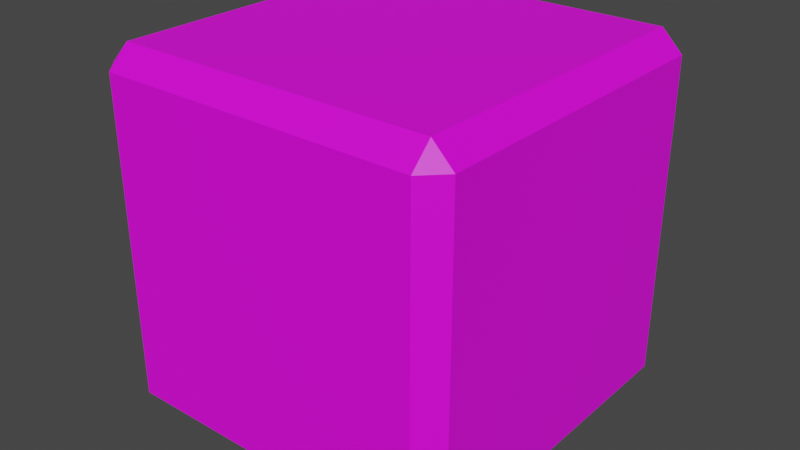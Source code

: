 # Source: debuff_trinket.blend  (saved by Blender 4.0.36; exported with 4.5.12 LTS)
import bpy
from mathutils import Matrix  # noqa: F401  (used for matrix-valued properties, if any)

bpy.ops.wm.read_factory_settings(use_empty=True)
scene = bpy.context.scene
scene.name = 'Scene'

# ---- collections
col_collection = bpy.data.collections.new('Collection'); scene.collection.children.link(col_collection)

# ---- images (referenced by path relative to the original .blend; pixels are not part of the script)
import os
ASSET_DIR = os.environ.get("B2B_ASSET_DIR", "")  # directory of the original .blend (textures are referenced by path, not embedded)
HERE = os.path.dirname(os.path.abspath(__file__))  # packed textures are extracted next to this script under _unpacked/

def load_image(name, relpath, width, height, colorspace="sRGB"):
    """Load a texture the original file referenced (path relative to the .blend, or extracted next to this script)."""
    p = next((c for c in (os.path.join(HERE, relpath), os.path.join(ASSET_DIR, relpath)) if relpath and os.path.exists(c)), "")
    if p:
        img = bpy.data.images.load(p, check_existing=True)
        img.name = name
    else:  # same state as the original file: an image datablock whose file is absent (Cycles renders it pink)
        img = bpy.data.images.new(name, width, height)
        img.source = "FILE"
        img.filepath = "//" + (relpath or name)
    img.colorspace_settings.name = colorspace
    return img
img_base_palette_png = load_image('base_palette.png', 'base_palette.png', 1024, 1024, 'sRGB')

# ---- materials (node trees are filled in below, after node groups)
mat_basepalette = bpy.data.materials.new('BasePalette')
mat_basepalette.alpha_threshold = 0.0
mat_basepalette.use_transparent_shadow = False
mat_basepalette.roughness = 0.5
mat_basepalette.line_color = (0.0, 0.0, 0.0, 1.0)

# ---- material node trees
mat_basepalette.use_nodes = True; mat_basepalette.node_tree.nodes.clear()
_N = mat_basepalette.node_tree.nodes; _L = mat_basepalette.node_tree.links
n0 = _N.new('ShaderNodeOutputMaterial'); n0.name = 'Material Output'; n0.location = (300, 300)
n1 = _N.new('ShaderNodeBsdfPrincipled'); n1.name = 'Principled BSDF'; n1.location = (10, 300)
n1.distribution = 'GGX'
n1.subsurface_method = 'RANDOM_WALK_SKIN'
n1.inputs[3].default_value = 1.45
n1.inputs[27].default_value = (0.0, 0.0, 0.0, 1.0)
n1.inputs[28].default_value = 1.0
n2 = _N.new('ShaderNodeTexImage'); n2.name = 'Image Texture'; n2.location = (-464, 137)
n2.image = img_base_palette_png
_L.new(n1.outputs[0], n0.inputs[0])
_L.new(n2.outputs[0], n1.inputs[0])
n0.is_active_output = True

# ---- world
world_world = bpy.data.worlds.new('World'); scene.world = world_world
world_world.use_nodes = True; world_world.node_tree.nodes.clear()
_N = world_world.node_tree.nodes; _L = world_world.node_tree.links
n0 = _N.new('ShaderNodeOutputWorld'); n0.name = 'World Output'; n0.location = (300, 300)
n1 = _N.new('ShaderNodeBackground'); n1.name = 'Background'; n1.location = (10, 300)
n1.inputs[0].default_value = (0.05088, 0.05088, 0.05088, 1.0)
_L.new(n1.outputs[0], n0.inputs[0])
n0.is_active_output = True
world_world.color = (0.05088, 0.05088, 0.05088)
world_world.use_sun_shadow = False
world_world.sun_shadow_jitter_overblur = 0.0

# ---- meshes
me_plane = bpy.data.meshes.new('Plane')
me_plane.from_pydata([(-0.4422, -0.4422, 0.5), (-0.4422, -0.5, 0.5578), (-0.5, -0.4422, 0.5578), (-0.4422, -0.5, 1.442), (-0.4422, -0.4422, 1.5), (-0.5, -0.4422, 1.442), (-0.4422, 0.4422, 0.5), (0.02501, 0.5, 0.7436), (-0.2232, 0.5, 1.216), (-0.5, 0.4422, 1.442), (0.4422, -0.4422, 0.5), (0.5, -0.4422, 0.5578), (0.4422, -0.5, 1.442), (0.5, -0.4422, 1.442), (0.4422, 0.4422, 0.5), (0.1179, 0.5, 0.8091), (0.5, 0.4422, 1.442), (0.1191, 0.5, 1.169), (-0.4422, 0.5, 1.442), (-0.4422, 0.5, 0.5578), (0.4422, 0.5, 0.5578), (0.4422, 0.5, 1.442), (-0.1441, 0.5, 1.277), (-0.01636, 0.5, 1.312), (0.05952, 0.5, 1.304), (0.1097, 0.5, 1.245), (0.1065, 0.5, 1.064), (0.07738, 0.5, 0.918), (0.112, 0.5, 0.876), (0.2016, 0.5, 0.7659), (0.1496, 0.5, 0.7317), (0.009277, 0.5, 0.8046), (-0.007152, 0.5, 0.8715), (0.03493, 0.5, 0.9236), (-0.1229, 0.5, 1.012), (-0.2042, 0.5, 1.071), (-0.2324, 0.5, 1.146), (-0.06561, 0.5, 0.7746), (0.01966, 0.5, 0.7265), (0.2166, 0.5, 0.7549), (0.2325, 0.5, 0.8116), (-0.1521, 0.5, 1.293), (-0.2396, 0.5, 1.225), (0.1241, 0.5, 1.063), (0.1367, 0.5, 1.169), (-0.0178, 0.5, 1.33), (0.06826, 0.5, 1.32), (0.1264, 0.5, 1.253), (0.1291, 0.5, 0.9929), (0.1922, 0.5, 0.901), (0.1541, 0.5, 0.7137), (-0.09816, 0.5, 0.8743), (-0.08922, 0.5, 0.9405), (-0.1352, 0.5, 0.9989), (-0.2187, 0.5, 1.06), (-0.2503, 0.5, 1.144), (0.04936, 0.5, 1.079), (0.02071, 0.5, 1.049), (-0.06283, 0.5, 1.047), (-0.102, 0.5, 1.05), (0.01313, 0.5, 1.202), (-0.01202, 0.5, 1.188), (-0.09355, 0.5, 1.159), (-0.1301, 0.5, 1.164), (-0.01114, 0.5, 1.056), (-0.02372, 0.5, 1.093), (-0.02121, 0.5, 1.151), (0.03934, 0.5, 1.185), (0.05455, 0.5, 1.151), (0.06181, 0.5, 1.12), (-0.1527, 0.5, 1.14), (-0.1509, 0.5, 1.114), (-0.1236, 0.5, 1.074), (-0.04447, 0.5, 1.063), (-0.05391, 0.5, 1.111), (-0.04406, 0.5, 1.09), (0.1769, 0.5, 0.8924), (0.112, 0.5, 0.9869), (0.214, 0.5, 0.8102), (-0.0803, 0.5, 0.8759), (-0.0511, 0.5, 0.7865), (-0.0709, 0.5, 0.9455), (0.08572, 0.5, 0.8126), (0.04294, 0.5, 0.8122), (0.0471, 0.5, 0.8712), (0.04071, 0.5, 0.846), (0.07123, 0.5, 0.8462), (0.1283, 0.5, 0.8376), (0.0003414, 0.5, 0.901), (-0.0006969, 0.5, 0.838), (-0.02501, -0.5, 0.7436), (0.2232, -0.5, 1.216), (-0.1179, -0.5, 0.8091), (-0.1191, -0.5, 1.169), (0.4422, -0.5, 0.5578), (0.1441, -0.5, 1.277), (0.01636, -0.5, 1.312), (-0.05952, -0.5, 1.304), (-0.1097, -0.5, 1.245), (-0.1065, -0.5, 1.064), (-0.07738, -0.5, 0.918), (-0.112, -0.5, 0.876), (-0.2016, -0.5, 0.7659), (-0.1496, -0.5, 0.7317), (-0.009277, -0.5, 0.8046), (0.007152, -0.5, 0.8715), (-0.03493, -0.5, 0.9236), (0.1229, -0.5, 1.012), (0.2042, -0.5, 1.071), (0.2324, -0.5, 1.146), (0.06561, -0.5, 0.7746), (-0.01966, -0.5, 0.7265), (-0.2166, -0.5, 0.7549), (-0.2325, -0.5, 0.8116), (0.1521, -0.5, 1.293), (0.2396, -0.5, 1.225), (-0.1241, -0.5, 1.063), (-0.1367, -0.5, 1.169), (0.0178, -0.5, 1.33), (-0.06826, -0.5, 1.32), (-0.1264, -0.5, 1.253), (-0.1291, -0.5, 0.9929), (-0.1922, -0.5, 0.901), (-0.1541, -0.5, 0.7137), (0.09816, -0.5, 0.8743), (0.08922, -0.5, 0.9405), (0.1352, -0.5, 0.9989), (0.2187, -0.5, 1.06), (0.2503, -0.5, 1.144), (-0.04936, -0.5, 1.079), (-0.02071, -0.5, 1.049), (0.06283, -0.5, 1.047), (0.102, -0.5, 1.05), (-0.01313, -0.5, 1.202), (0.01202, -0.5, 1.188), (0.09355, -0.5, 1.159), (0.1301, -0.5, 1.164), (0.01114, -0.5, 1.056), (0.02372, -0.5, 1.093), (0.02121, -0.5, 1.151), (-0.03934, -0.5, 1.185), (-0.05455, -0.5, 1.151), (-0.06181, -0.5, 1.12), (0.1527, -0.5, 1.14), (0.1509, -0.5, 1.114), (0.1236, -0.5, 1.074), (0.04447, -0.5, 1.063), (0.05391, -0.5, 1.111), (0.04406, -0.5, 1.09), (-0.1769, -0.5, 0.8924), (-0.112, -0.5, 0.9869), (-0.214, -0.5, 0.8102), (0.0803, -0.5, 0.8759), (0.0511, -0.5, 0.7865), (0.0709, -0.5, 0.9455), (-0.08572, -0.5, 0.8126), (-0.04294, -0.5, 0.8122), (-0.0471, -0.5, 0.8712), (-0.04071, -0.5, 0.846), (-0.07123, -0.5, 0.8462), (-0.1283, -0.5, 0.8376), (-0.0003414, -0.5, 0.901), (0.0006969, -0.5, 0.838), (-0.5, 0.02501, 0.7436), (-0.5, -0.2232, 1.216), (-0.5, 0.1179, 0.8091), (-0.5, 0.1191, 1.169), (-0.5, 0.4422, 0.5578), (-0.5, -0.1441, 1.277), (-0.5, -0.01636, 1.312), (-0.5, 0.05952, 1.304), (-0.5, 0.1097, 1.245), (-0.5, 0.1065, 1.064), (-0.5, 0.07738, 0.918), (-0.5, 0.112, 0.876), (-0.5, 0.2016, 0.7659), (-0.5, 0.1496, 0.7317), (-0.5, 0.009277, 0.8046), (-0.5, -0.007152, 0.8715), (-0.5, 0.03493, 0.9236), (-0.5, -0.1229, 1.012), (-0.5, -0.2042, 1.071), (-0.5, -0.2324, 1.146), (-0.5, -0.06561, 0.7746), (-0.5, 0.01966, 0.7265), (-0.5, 0.2166, 0.7549), (-0.5, 0.2325, 0.8116), (-0.5, -0.1521, 1.293), (-0.5, -0.2396, 1.225), (-0.5, 0.1241, 1.063), (-0.5, 0.1367, 1.169), (-0.5, -0.0178, 1.33), (-0.5, 0.06826, 1.32), (-0.5, 0.1264, 1.253), (-0.5, 0.1291, 0.9929), (-0.5, 0.1922, 0.901), (-0.5, 0.1541, 0.7137), (-0.5, -0.09816, 0.8743), (-0.5, -0.08922, 0.9405), (-0.5, -0.1352, 0.9989), (-0.5, -0.2187, 1.06), (-0.5, -0.2503, 1.144), (-0.5, 0.04936, 1.079), (-0.5, 0.02071, 1.049), (-0.5, -0.06283, 1.047), (-0.5, -0.102, 1.05), (-0.5, 0.01313, 1.202), (-0.5, -0.01202, 1.188), (-0.5, -0.09355, 1.159), (-0.5, -0.1301, 1.164), (-0.5, -0.01114, 1.056), (-0.5, -0.02372, 1.093), (-0.5, -0.02121, 1.151), (-0.5, 0.03934, 1.185), (-0.5, 0.05455, 1.151), (-0.5, 0.06181, 1.12), (-0.5, -0.1527, 1.14), (-0.5, -0.1509, 1.114), (-0.5, -0.1236, 1.074), (-0.5, -0.04447, 1.063), (-0.5, -0.05391, 1.111), (-0.5, -0.04406, 1.09), (-0.5, 0.1769, 0.8924), (-0.5, 0.112, 0.9869), (-0.5, 0.214, 0.8102), (-0.5, -0.0803, 0.8759), (-0.5, -0.0511, 0.7865), (-0.5, -0.0709, 0.9455), (-0.5, 0.08572, 0.8126), (-0.5, 0.04294, 0.8122), (-0.5, 0.0471, 0.8712), (-0.5, 0.04071, 0.846), (-0.5, 0.07123, 0.8462), (-0.5, 0.1283, 0.8376), (-0.5, 0.0003414, 0.901), (-0.5, -0.000697, 0.838), (0.5, -0.02501, 0.7436), (0.5, 0.2232, 1.216), (0.5, -0.1179, 0.8091), (0.5, -0.1191, 1.169), (0.5, 0.4422, 0.5578), (0.5, 0.1441, 1.277), (0.5, 0.01636, 1.312), (0.5, -0.05952, 1.304), (0.5, -0.1097, 1.245), (0.5, -0.1065, 1.064), (0.5, -0.07738, 0.918), (0.5, -0.112, 0.876), (0.5, -0.2016, 0.7659), (0.5, -0.1496, 0.7317), (0.5, -0.009277, 0.8046), (0.5, 0.007152, 0.8715), (0.5, -0.03493, 0.9236), (0.5, 0.1229, 1.012), (0.5, 0.2042, 1.071), (0.5, 0.2324, 1.146), (0.5, 0.06561, 0.7746), (0.5, -0.01966, 0.7265), (0.5, -0.2166, 0.7549), (0.5, -0.2325, 0.8116), (0.5, 0.1521, 1.293), (0.5, 0.2396, 1.225), (0.5, -0.1241, 1.063), (0.5, -0.1367, 1.169), (0.5, 0.0178, 1.33), (0.5, -0.06826, 1.32), (0.5, -0.1264, 1.253), (0.5, -0.1291, 0.9929), (0.5, -0.1922, 0.901), (0.5, -0.1541, 0.7137), (0.5, 0.09816, 0.8743), (0.5, 0.08922, 0.9405), (0.5, 0.1352, 0.9989), (0.5, 0.2187, 1.06), (0.5, 0.2503, 1.144), (0.5, -0.04936, 1.079), (0.5, -0.02071, 1.049), (0.5, 0.06283, 1.047), (0.5, 0.102, 1.05), (0.5, -0.01313, 1.202), (0.5, 0.01202, 1.188), (0.5, 0.09355, 1.159), (0.5, 0.1301, 1.164), (0.5, 0.01114, 1.056), (0.5, 0.02372, 1.093), (0.5, 0.02121, 1.151), (0.5, -0.03934, 1.185), (0.5, -0.05455, 1.151), (0.5, -0.06181, 1.12), (0.5, 0.1527, 1.14), (0.5, 0.1509, 1.114), (0.5, 0.1236, 1.074), (0.5, 0.04447, 1.063), (0.5, 0.05391, 1.111), (0.5, 0.04406, 1.09), (0.5, -0.1769, 0.8924), (0.5, -0.112, 0.9869), (0.5, -0.214, 0.8102), (0.5, 0.0803, 0.8759), (0.5, 0.0511, 0.7865), (0.5, 0.0709, 0.9455), (0.5, -0.08572, 0.8126), (0.5, -0.04294, 0.8122), (0.5, -0.0471, 0.8712), (0.5, -0.04071, 0.846), (0.5, -0.07123, 0.8462), (0.5, -0.1283, 0.8376), (0.5, -0.0003414, 0.901), (0.5, 0.000697, 0.838), (0.2564, -0.02501, 1.5), (-0.2156, 0.2232, 1.5), (0.1909, -0.1179, 1.5), (-0.1687, -0.1191, 1.5), (-0.4422, 0.4422, 1.5), (0.4422, 0.4422, 1.5), (0.4422, -0.4422, 1.5), (-0.2767, 0.1441, 1.5), (-0.312, 0.01636, 1.5), (-0.3038, -0.05952, 1.5), (-0.2454, -0.1097, 1.5), (-0.06371, -0.1065, 1.5), (0.08199, -0.07738, 1.5), (0.124, -0.112, 1.5), (0.2341, -0.2016, 1.5), (0.2683, -0.1496, 1.5), (0.1954, -0.009277, 1.5), (0.1285, 0.007152, 1.5), (0.07643, -0.03493, 1.5), (-0.01157, 0.1229, 1.5), (-0.07059, 0.2042, 1.5), (-0.1461, 0.2324, 1.5), (0.2254, 0.06561, 1.5), (0.2735, -0.01966, 1.5), (0.2451, -0.2166, 1.5), (0.1884, -0.2325, 1.5), (-0.2926, 0.1521, 1.5), (-0.2251, 0.2396, 1.5), (-0.06329, -0.1241, 1.5), (-0.1688, -0.1367, 1.5), (-0.3297, 0.0178, 1.5), (-0.3205, -0.06826, 1.5), (-0.2528, -0.1264, 1.5), (0.007097, -0.1291, 1.5), (0.09903, -0.1922, 1.5), (0.2863, -0.1541, 1.5), (0.1257, 0.09816, 1.5), (0.05948, 0.08922, 1.5), (0.001148, 0.1352, 1.5), (-0.05954, 0.2187, 1.5), (-0.1441, 0.2503, 1.5), (-0.07897, -0.04936, 1.5), (-0.04919, -0.02071, 1.5), (-0.04738, 0.06283, 1.5), (-0.04956, 0.102, 1.5), (-0.2024, -0.01313, 1.5), (-0.1885, 0.01202, 1.5), (-0.159, 0.09355, 1.5), (-0.1645, 0.1301, 1.5), (-0.05602, 0.01114, 1.5), (-0.09322, 0.02372, 1.5), (-0.1512, 0.02121, 1.5), (-0.1848, -0.03934, 1.5), (-0.1511, -0.05455, 1.5), (-0.1205, -0.06181, 1.5), (-0.1399, 0.1527, 1.5), (-0.1139, 0.1509, 1.5), (-0.0739, 0.1236, 1.5), (-0.06272, 0.04447, 1.5), (-0.1107, 0.05391, 1.5), (-0.08951, 0.04406, 1.5), (0.1076, -0.1769, 1.5), (0.01307, -0.112, 1.5), (0.1898, -0.214, 1.5), (0.1241, 0.0803, 1.5), (0.2135, 0.0511, 1.5), (0.05448, 0.0709, 1.5), (0.1874, -0.08572, 1.5), (0.1878, -0.04294, 1.5), (0.1288, -0.0471, 1.5), (0.154, -0.04071, 1.5), (0.1538, -0.07123, 1.5), (0.1624, -0.1283, 1.5), (0.09897, -0.0003414, 1.5), (0.162, 0.000697, 1.5), (0.2564, 0.01886, 0.5), (-0.2156, -0.2294, 0.5), (0.1909, 0.1117, 0.5), (-0.1687, 0.1129, 0.5), (-0.4422, -0.4484, 0.5), (0.4422, -0.4484, 0.5), (0.4422, 0.4361, 0.5), (-0.4422, 0.4361, 0.5), (-0.2767, -0.1503, 0.5), (-0.312, -0.02251, 0.5), (-0.3038, 0.05337, 0.5), (-0.2454, 0.1036, 0.5), (-0.06371, 0.1004, 0.5), (0.08199, 0.07123, 0.5), (0.124, 0.1058, 0.5), (0.2341, 0.1954, 0.5), (0.2683, 0.1435, 0.5), (0.1954, 0.003123, 0.5), (0.1285, -0.01331, 0.5), (0.07643, 0.02878, 0.5), (-0.01157, -0.1291, 0.5), (-0.07059, -0.2103, 0.5), (-0.1461, -0.2386, 0.5), (0.2254, -0.07176, 0.5), (0.2735, 0.01351, 0.5), (0.2451, 0.2105, 0.5), (0.1884, 0.2263, 0.5), (-0.2926, -0.1583, 0.5), (-0.2251, -0.2457, 0.5), (-0.06329, 0.1179, 0.5), (-0.1688, 0.1305, 0.5), (-0.3297, -0.02395, 0.5), (-0.3205, 0.06211, 0.5), (-0.2528, 0.1203, 0.5), (0.007097, 0.123, 0.5), (0.09903, 0.186, 0.5), (0.2863, 0.1479, 0.5), (0.1257, -0.1043, 0.5), (0.05948, -0.09537, 0.5), (0.001148, -0.1413, 0.5), (-0.05954, -0.2248, 0.5), (-0.1441, -0.2565, 0.5), (-0.07897, 0.04321, 0.5), (-0.04919, 0.01456, 0.5), (-0.04738, -0.06899, 0.5), (-0.04956, -0.1081, 0.5), (-0.2024, 0.006979, 0.5), (-0.1885, -0.01817, 0.5), (-0.159, -0.09971, 0.5), (-0.1645, -0.1362, 0.5), (-0.05602, -0.01729, 0.5), (-0.09322, -0.02987, 0.5), (-0.1512, -0.02736, 0.5), (-0.1848, 0.03319, 0.5), (-0.1511, 0.0484, 0.5), (-0.1205, 0.05566, 0.5), (-0.1399, -0.1589, 0.5), (-0.1139, -0.157, 0.5), (-0.0739, -0.1297, 0.5), (-0.06272, -0.05062, 0.5), (-0.1107, -0.06006, 0.5), (-0.08951, -0.05021, 0.5), (0.1076, 0.1707, 0.5), (0.01307, 0.1059, 0.5), (0.1898, 0.2078, 0.5), (0.1241, -0.08645, 0.5), (0.2135, -0.05726, 0.5), (0.05448, -0.07706, 0.5), (0.1874, 0.07957, 0.5), (0.1878, 0.03678, 0.5), (0.1288, 0.04095, 0.5), (0.154, 0.03456, 0.5), (0.1538, 0.06507, 0.5), (0.1624, 0.1221, 0.5), (0.09897, -0.005813, 0.5), (0.162, -0.006851, 0.5)], [], [(0, 1, 2), (3, 4, 5), (6, 167, 19), (313, 18, 9), (10, 11, 94), (315, 12, 13), (14, 20, 240), (314, 16, 21), (6, 0, 2, 167), (1, 3, 5, 2), (4, 313, 9, 5), (18, 19, 167, 9), (14, 6, 19, 20), (313, 314, 21, 18), (16, 240, 20, 21), (10, 14, 240, 11), (314, 315, 13, 16), (12, 94, 11, 13), (0, 10, 94, 1), (315, 4, 3, 12), (80, 78, 29, 30, 7), (42, 55, 54, 53, 52, 51, 37, 38, 19, 18), (38, 50, 39, 40, 20, 19), (44, 47, 46, 45, 41, 42, 18, 21), (40, 49, 48, 43, 44, 21, 20), (80, 7, 38, 37), (29, 78, 40, 39), (22, 8, 42, 41), (26, 17, 44, 43), (23, 22, 41, 45), (24, 23, 45, 46), (25, 24, 46, 47), (17, 25, 47, 44), (77, 26, 43, 48), (76, 77, 48, 49), (78, 76, 49, 40), (30, 29, 39, 50), (7, 30, 50, 38), (79, 80, 37, 51), (81, 79, 51, 52), (34, 81, 52, 53), (35, 34, 53, 54), (36, 35, 54, 55), (8, 36, 55, 42), (60, 25, 17, 26, 56, 69, 68, 67), (8, 22, 23, 24, 25, 60, 61, 62, 63, 36), (36, 63, 70, 71, 72, 59, 34, 35), (63, 62, 74, 75, 73, 58, 59, 72, 71, 70), (62, 61, 66, 65, 64, 57, 58, 73, 75, 74), (61, 60, 67, 68, 69, 56, 57, 64, 65, 66), (33, 27, 28, 87, 15, 82, 86, 84, 85, 83, 31, 89, 32, 88), (34, 59, 58, 57, 56, 26, 77, 81), (28, 27, 77, 76), (15, 87, 28, 76, 78), (32, 89, 31, 80, 79), (33, 88, 32, 79, 81), (31, 83, 85, 84, 86, 82, 15, 78, 80), (27, 33, 81, 77), (153, 151, 102, 103, 90), (115, 128, 127, 126, 125, 124, 110, 111, 94, 12), (111, 123, 112, 113, 1, 94), (117, 120, 119, 118, 114, 115, 12, 3), (113, 122, 121, 116, 117, 3, 1), (153, 90, 111, 110), (102, 151, 113, 112), (95, 91, 115, 114), (99, 93, 117, 116), (96, 95, 114, 118), (97, 96, 118, 119), (98, 97, 119, 120), (93, 98, 120, 117), (150, 99, 116, 121), (149, 150, 121, 122), (151, 149, 122, 113), (103, 102, 112, 123), (90, 103, 123, 111), (152, 153, 110, 124), (154, 152, 124, 125), (107, 154, 125, 126), (108, 107, 126, 127), (109, 108, 127, 128), (91, 109, 128, 115), (133, 98, 93, 99, 129, 142, 141, 140), (91, 95, 96, 97, 98, 133, 134, 135, 136, 109), (109, 136, 143, 144, 145, 132, 107, 108), (136, 135, 147, 148, 146, 131, 132, 145, 144, 143), (135, 134, 139, 138, 137, 130, 131, 146, 148, 147), (134, 133, 140, 141, 142, 129, 130, 137, 138, 139), (106, 100, 101, 160, 92, 155, 159, 157, 158, 156, 104, 162, 105, 161), (107, 132, 131, 130, 129, 99, 150, 154), (101, 100, 150, 149), (92, 160, 101, 149, 151), (105, 162, 104, 153, 152), (106, 161, 105, 152, 154), (104, 156, 158, 157, 159, 155, 92, 151, 153), (100, 106, 154, 150), (226, 224, 175, 176, 163), (188, 201, 200, 199, 198, 197, 183, 184, 2, 5), (184, 196, 185, 186, 167, 2), (190, 193, 192, 191, 187, 188, 5, 9), (186, 195, 194, 189, 190, 9, 167), (226, 163, 184, 183), (175, 224, 186, 185), (168, 164, 188, 187), (172, 166, 190, 189), (169, 168, 187, 191), (170, 169, 191, 192), (171, 170, 192, 193), (166, 171, 193, 190), (223, 172, 189, 194), (222, 223, 194, 195), (224, 222, 195, 186), (176, 175, 185, 196), (163, 176, 196, 184), (225, 226, 183, 197), (227, 225, 197, 198), (180, 227, 198, 199), (181, 180, 199, 200), (182, 181, 200, 201), (164, 182, 201, 188), (206, 171, 166, 172, 202, 215, 214, 213), (164, 168, 169, 170, 171, 206, 207, 208, 209, 182), (182, 209, 216, 217, 218, 205, 180, 181), (209, 208, 220, 221, 219, 204, 205, 218, 217, 216), (208, 207, 212, 211, 210, 203, 204, 219, 221, 220), (207, 206, 213, 214, 215, 202, 203, 210, 211, 212), (179, 173, 174, 233, 165, 228, 232, 230, 231, 229, 177, 235, 178, 234), (180, 205, 204, 203, 202, 172, 223, 227), (174, 173, 223, 222), (165, 233, 174, 222, 224), (178, 235, 177, 226, 225), (179, 234, 178, 225, 227), (177, 229, 231, 230, 232, 228, 165, 224, 226), (173, 179, 227, 223), (299, 297, 248, 249, 236), (261, 274, 273, 272, 271, 270, 256, 257, 240, 16), (257, 269, 258, 259, 11, 240), (263, 266, 265, 264, 260, 261, 16, 13), (259, 268, 267, 262, 263, 13, 11), (299, 236, 257, 256), (248, 297, 259, 258), (241, 237, 261, 260), (245, 239, 263, 262), (242, 241, 260, 264), (243, 242, 264, 265), (244, 243, 265, 266), (239, 244, 266, 263), (296, 245, 262, 267), (295, 296, 267, 268), (297, 295, 268, 259), (249, 248, 258, 269), (236, 249, 269, 257), (298, 299, 256, 270), (300, 298, 270, 271), (253, 300, 271, 272), (254, 253, 272, 273), (255, 254, 273, 274), (237, 255, 274, 261), (279, 244, 239, 245, 275, 288, 287, 286), (237, 241, 242, 243, 244, 279, 280, 281, 282, 255), (255, 282, 289, 290, 291, 278, 253, 254), (282, 281, 293, 294, 292, 277, 278, 291, 290, 289), (281, 280, 285, 284, 283, 276, 277, 292, 294, 293), (280, 279, 286, 287, 288, 275, 276, 283, 284, 285), (252, 246, 247, 306, 238, 301, 305, 303, 304, 302, 250, 308, 251, 307), (253, 278, 277, 276, 275, 245, 296, 300), (247, 246, 296, 295), (238, 306, 247, 295, 297), (251, 308, 250, 299, 298), (252, 307, 251, 298, 300), (250, 302, 304, 303, 305, 301, 238, 297, 299), (246, 252, 300, 296), (374, 372, 323, 324, 309), (336, 349, 348, 347, 346, 345, 331, 332, 314, 313), (332, 344, 333, 334, 315, 314), (338, 341, 340, 339, 335, 336, 313, 4), (334, 343, 342, 337, 338, 4, 315), (374, 309, 332, 331), (323, 372, 334, 333), (316, 310, 336, 335), (320, 312, 338, 337), (317, 316, 335, 339), (318, 317, 339, 340), (319, 318, 340, 341), (312, 319, 341, 338), (371, 320, 337, 342), (370, 371, 342, 343), (372, 370, 343, 334), (324, 323, 333, 344), (309, 324, 344, 332), (373, 374, 331, 345), (375, 373, 345, 346), (328, 375, 346, 347), (329, 328, 347, 348), (330, 329, 348, 349), (310, 330, 349, 336), (354, 319, 312, 320, 350, 363, 362, 361), (310, 316, 317, 318, 319, 354, 355, 356, 357, 330), (330, 357, 364, 365, 366, 353, 328, 329), (357, 356, 368, 369, 367, 352, 353, 366, 365, 364), (356, 355, 360, 359, 358, 351, 352, 367, 369, 368), (355, 354, 361, 362, 363, 350, 351, 358, 359, 360), (327, 321, 322, 381, 311, 376, 380, 378, 379, 377, 325, 383, 326, 382), (328, 353, 352, 351, 350, 320, 371, 375), (322, 321, 371, 370), (311, 381, 322, 370, 372), (326, 383, 325, 374, 373), (327, 382, 326, 373, 375), (325, 377, 379, 378, 380, 376, 311, 372, 374), (321, 327, 375, 371), (450, 448, 399, 400, 384), (412, 425, 424, 423, 422, 421, 407, 408, 389, 388), (408, 420, 409, 410, 390, 389), (414, 417, 416, 415, 411, 412, 388, 391), (410, 419, 418, 413, 414, 391, 390), (450, 384, 408, 407), (399, 448, 410, 409), (392, 385, 412, 411), (396, 387, 414, 413), (393, 392, 411, 415), (394, 393, 415, 416), (395, 394, 416, 417), (387, 395, 417, 414), (447, 396, 413, 418), (446, 447, 418, 419), (448, 446, 419, 410), (400, 399, 409, 420), (384, 400, 420, 408), (449, 450, 407, 421), (451, 449, 421, 422), (404, 451, 422, 423), (405, 404, 423, 424), (406, 405, 424, 425), (385, 406, 425, 412), (430, 395, 387, 396, 426, 439, 438, 437), (385, 392, 393, 394, 395, 430, 431, 432, 433, 406), (406, 433, 440, 441, 442, 429, 404, 405), (433, 432, 444, 445, 443, 428, 429, 442, 441, 440), (432, 431, 436, 435, 434, 427, 428, 443, 445, 444), (431, 430, 437, 438, 439, 426, 427, 434, 435, 436), (403, 397, 398, 457, 386, 452, 456, 454, 455, 453, 401, 459, 402, 458), (404, 429, 428, 427, 426, 396, 447, 451), (398, 397, 447, 446), (386, 457, 398, 446, 448), (402, 459, 401, 450, 449), (403, 458, 402, 449, 451), (401, 453, 455, 454, 456, 452, 386, 448, 450), (397, 403, 451, 447)])
_uv = me_plane.uv_layers.new(name='UVMap')
_uv.uv.foreach_set('vector', [0.4803, 0.655, 0.4803, 0.655, 0.4803, 0.655, 0.4803, 0.655, 0.4803, 0.655, 0.4803, 0.655, 0.4803, 0.655, 0.4803, 0.655, 0.4803, 0.655, 0.4803, 0.655, 0.4803, 0.655, 0.4803, 0.655, 0.4803, 0.655, 0.4803, 0.655, 0.4803, 0.655, 0.4803, 0.655, 0.4803, 0.655, 0.4803, 0.655, 0.4803, 0.655, 0.4803, 0.655, 0.4803, 0.655, 0.4803, 0.655, 0.4803, 0.655, 0.4803, 0.655, 0.4803, 0.655, 0.4803, 0.655, 0.4803, 0.655, 0.4803, 0.655, 0.4803, 0.655, 0.4803, 0.655, 0.4803, 0.655, 0.4803, 0.655, 0.4803, 0.655, 0.4803, 0.655, 0.4803, 0.655, 0.4803, 0.655, 0.4803, 0.655, 0.4803, 0.655, 0.4803, 0.655, 0.4803, 0.655, 0.4803, 0.655, 0.4803, 0.655, 0.4803, 0.655, 0.4803, 0.655, 0.4803, 0.655, 0.4803, 0.655, 0.4803, 0.655, 0.4803, 0.655, 0.4803, 0.655, 0.4803, 0.655, 0.4803, 0.655, 0.4803, 0.655, 0.4803, 0.655, 0.4803, 0.655, 0.4803, 0.655, 0.4803, 0.655, 0.4803, 0.655, 0.4803, 0.655, 0.4803, 0.655, 0.4803, 0.655, 0.4803, 0.655, 0.4803, 0.655, 0.4803, 0.655, 0.4803, 0.655, 0.4803, 0.655, 0.4803, 0.655, 0.4803, 0.655, 0.4803, 0.655, 0.4803, 0.655, 0.4803, 0.655, 0.4803, 0.655, 0.4803, 0.655, 0.4207, 0.6586, 0.4207, 0.6586, 0.4207, 0.6586, 0.4207, 0.6586, 0.4207, 0.6586, 0.4656, 0.6684, 0.4656, 0.6684, 0.4656, 0.6684, 0.4656, 0.6684, 0.4656, 0.6684, 0.4656, 0.6684, 0.4656, 0.6684, 0.4656, 0.6684, 0.4656, 0.6684, 0.4656, 0.6684, 0.4656, 0.6684, 0.4656, 0.6684, 0.4656, 0.6684, 0.4656, 0.6684, 0.4656, 0.6684, 0.4656, 0.6684, 0.4656, 0.6684, 0.4656, 0.6684, 0.4656, 0.6684, 0.4656, 0.6684, 0.4656, 0.6684, 0.4656, 0.6684, 0.4656, 0.6684, 0.4656, 0.6684, 0.4656, 0.6684, 0.4656, 0.6684, 0.4656, 0.6684, 0.4656, 0.6684, 0.4656, 0.6684, 0.4656, 0.6684, 0.4656, 0.6684, 0.4803, 0.655, 0.4803, 0.655, 0.4803, 0.655, 0.4803, 0.655, 0.4803, 0.655, 0.4803, 0.655, 0.4803, 0.655, 0.4803, 0.655, 0.4803, 0.655, 0.4803, 0.655, 0.4803, 0.655, 0.4803, 0.655, 0.4803, 0.655, 0.4803, 0.655, 0.4803, 0.655, 0.4803, 0.655, 0.4803, 0.655, 0.4803, 0.655, 0.4803, 0.655, 0.4803, 0.655, 0.4803, 0.655, 0.4803, 0.655, 0.4803, 0.655, 0.4803, 0.655, 0.4803, 0.655, 0.4803, 0.655, 0.4803, 0.655, 0.4803, 0.655, 0.4803, 0.655, 0.4803, 0.655, 0.4803, 0.655, 0.4803, 0.655, 0.4803, 0.655, 0.4803, 0.655, 0.4803, 0.655, 0.4803, 0.655, 0.4803, 0.655, 0.4803, 0.655, 0.4803, 0.655, 0.4803, 0.655, 0.4803, 0.655, 0.4803, 0.655, 0.4803, 0.655, 0.4803, 0.655, 0.4803, 0.655, 0.4803, 0.655, 0.4803, 0.655, 0.4803, 0.655, 0.4803, 0.655, 0.4803, 0.655, 0.4803, 0.655, 0.4803, 0.655, 0.4803, 0.655, 0.4803, 0.655, 0.4803, 0.655, 0.4803, 0.655, 0.4803, 0.655, 0.4803, 0.655, 0.4803, 0.655, 0.4803, 0.655, 0.4803, 0.655, 0.4803, 0.655, 0.4803, 0.655, 0.4803, 0.655, 0.4803, 0.655, 0.4803, 0.655, 0.4803, 0.655, 0.4803, 0.655, 0.4803, 0.655, 0.4803, 0.655, 0.4803, 0.655, 0.4803, 0.655, 0.4803, 0.655, 0.4803, 0.655, 0.4803, 0.655, 0.4803, 0.655, 0.4207, 0.6586, 0.4207, 0.6586, 0.4207, 0.6586, 0.4207, 0.6586, 0.4207, 0.6586, 0.4207, 0.6586, 0.4207, 0.6586, 0.4207, 0.6586, 0.4207, 0.6586, 0.4207, 0.6586, 0.4207, 0.6586, 0.4207, 0.6586, 0.4207, 0.6586, 0.4207, 0.6586, 0.4207, 0.6586, 0.4207, 0.6586, 0.4207, 0.6586, 0.4207, 0.6586, 0.4207, 0.6586, 0.4207, 0.6586, 0.4207, 0.6586, 0.4207, 0.6586, 0.4207, 0.6586, 0.4207, 0.6586, 0.4207, 0.6586, 0.4207, 0.6586, 0.4803, 0.655, 0.4803, 0.655, 0.4803, 0.655, 0.4803, 0.655, 0.4803, 0.655, 0.4803, 0.655, 0.4803, 0.655, 0.4803, 0.655, 0.4803, 0.655, 0.4803, 0.655, 0.4207, 0.6586, 0.4207, 0.6586, 0.4207, 0.6586, 0.4207, 0.6586, 0.4207, 0.6586, 0.4207, 0.6586, 0.4207, 0.6586, 0.4207, 0.6586, 0.4207, 0.6586, 0.4207, 0.6586, 0.4803, 0.655, 0.4803, 0.655, 0.4803, 0.655, 0.4803, 0.655, 0.4803, 0.655, 0.4803, 0.655, 0.4803, 0.655, 0.4803, 0.655, 0.4803, 0.655, 0.4803, 0.655, 0.4803, 0.655, 0.4803, 0.655, 0.4803, 0.655, 0.4803, 0.655, 0.4803, 0.655, 0.4803, 0.655, 0.4803, 0.655, 0.4803, 0.655, 0.4803, 0.655, 0.4803, 0.655, 0.4803, 0.655, 0.4803, 0.655, 0.4803, 0.655, 0.4803, 0.655, 0.4207, 0.6586, 0.4207, 0.6586, 0.4207, 0.6586, 0.4207, 0.6586, 0.4207, 0.6586, 0.4207, 0.6586, 0.4207, 0.6586, 0.4207, 0.6586, 0.4207, 0.6586, 0.4207, 0.6586, 0.4207, 0.6586, 0.4207, 0.6586, 0.4207, 0.6586, 0.4207, 0.6586, 0.4207, 0.6586, 0.4207, 0.6586, 0.4207, 0.6586, 0.4207, 0.6586, 0.4207, 0.6586, 0.4207, 0.6586, 0.4207, 0.6586, 0.4207, 0.6586, 0.4207, 0.6586, 0.4207, 0.6586, 0.4207, 0.6586, 0.4207, 0.6586, 0.4207, 0.6586, 0.4207, 0.6586, 0.4207, 0.6586, 0.4207, 0.6586, 0.4207, 0.6586, 0.4207, 0.6586, 0.4207, 0.6586, 0.4207, 0.6586, 0.4207, 0.6586, 0.4207, 0.6586, 0.4207, 0.6586, 0.4207, 0.6586, 0.4207, 0.6586, 0.4207, 0.6586, 0.4207, 0.6586, 0.4207, 0.6586, 0.4207, 0.6586, 0.4207, 0.6586, 0.4207, 0.6586, 0.4656, 0.6684, 0.4656, 0.6684, 0.4656, 0.6684, 0.4656, 0.6684, 0.4656, 0.6684, 0.4656, 0.6684, 0.4656, 0.6684, 0.4656, 0.6684, 0.4656, 0.6684, 0.4656, 0.6684, 0.4656, 0.6684, 0.4656, 0.6684, 0.4656, 0.6684, 0.4656, 0.6684, 0.4656, 0.6684, 0.4656, 0.6684, 0.4656, 0.6684, 0.4656, 0.6684, 0.4656, 0.6684, 0.4656, 0.6684, 0.4656, 0.6684, 0.4656, 0.6684, 0.4656, 0.6684, 0.4656, 0.6684, 0.4656, 0.6684, 0.4656, 0.6684, 0.4656, 0.6684, 0.4656, 0.6684, 0.4656, 0.6684, 0.4656, 0.6684, 0.4656, 0.6684, 0.4803, 0.655, 0.4803, 0.655, 0.4803, 0.655, 0.4803, 0.655, 0.4803, 0.655, 0.4803, 0.655, 0.4803, 0.655, 0.4803, 0.655, 0.4803, 0.655, 0.4803, 0.655, 0.4803, 0.655, 0.4803, 0.655, 0.4803, 0.655, 0.4803, 0.655, 0.4803, 0.655, 0.4803, 0.655, 0.4803, 0.655, 0.4803, 0.655, 0.4803, 0.655, 0.4803, 0.655, 0.4803, 0.655, 0.4803, 0.655, 0.4803, 0.655, 0.4803, 0.655, 0.4803, 0.655, 0.4803, 0.655, 0.4803, 0.655, 0.4803, 0.655, 0.4803, 0.655, 0.4803, 0.655, 0.4803, 0.655, 0.4803, 0.655, 0.4803, 0.655, 0.4803, 0.655, 0.4803, 0.655, 0.4803, 0.655, 0.4803, 0.655, 0.4803, 0.655, 0.4803, 0.655, 0.4803, 0.655, 0.4803, 0.655, 0.4803, 0.655, 0.4803, 0.655, 0.4803, 0.655, 0.4803, 0.655, 0.4803, 0.655, 0.4803, 0.655, 0.4803, 0.655, 0.4803, 0.655, 0.4803, 0.655, 0.4803, 0.655, 0.4803, 0.655, 0.4803, 0.655, 0.4803, 0.655, 0.4803, 0.655, 0.4803, 0.655, 0.4803, 0.655, 0.4803, 0.655, 0.4803, 0.655, 0.4803, 0.655, 0.4803, 0.655, 0.4803, 0.655, 0.4803, 0.655, 0.4803, 0.655, 0.4803, 0.655, 0.4803, 0.655, 0.4803, 0.655, 0.4803, 0.655, 0.4803, 0.655, 0.4803, 0.655, 0.4803, 0.655, 0.4803, 0.655, 0.4803, 0.655, 0.4803, 0.655, 0.4803, 0.655, 0.4803, 0.655, 0.4207, 0.6586, 0.4207, 0.6586, 0.4207, 0.6586, 0.4207, 0.6586, 0.4207, 0.6586, 0.4207, 0.6586, 0.4207, 0.6586, 0.4207, 0.6586, 0.4207, 0.6586, 0.4207, 0.6586, 0.4207, 0.6586, 0.4207, 0.6586, 0.4207, 0.6586, 0.4207, 0.6586, 0.4207, 0.6586, 0.4207, 0.6586, 0.4207, 0.6586, 0.4207, 0.6586, 0.4207, 0.6586, 0.4207, 0.6586, 0.4207, 0.6586, 0.4207, 0.6586, 0.4207, 0.6586, 0.4207, 0.6586, 0.4207, 0.6586, 0.4207, 0.6586, 0.4803, 0.655, 0.4803, 0.655, 0.4803, 0.655, 0.4803, 0.655, 0.4803, 0.655, 0.4803, 0.655, 0.4803, 0.655, 0.4803, 0.655, 0.4803, 0.655, 0.4803, 0.655, 0.4207, 0.6586, 0.4207, 0.6586, 0.4207, 0.6586, 0.4207, 0.6586, 0.4207, 0.6586, 0.4207, 0.6586, 0.4207, 0.6586, 0.4207, 0.6586, 0.4207, 0.6586, 0.4207, 0.6586, 0.4803, 0.655, 0.4803, 0.655, 0.4803, 0.655, 0.4803, 0.655, 0.4803, 0.655, 0.4803, 0.655, 0.4803, 0.655, 0.4803, 0.655, 0.4803, 0.655, 0.4803, 0.655, 0.4803, 0.655, 0.4803, 0.655, 0.4803, 0.655, 0.4803, 0.655, 0.4803, 0.655, 0.4803, 0.655, 0.4803, 0.655, 0.4803, 0.655, 0.4803, 0.655, 0.4803, 0.655, 0.4803, 0.655, 0.4803, 0.655, 0.4803, 0.655, 0.4803, 0.655, 0.4207, 0.6586, 0.4207, 0.6586, 0.4207, 0.6586, 0.4207, 0.6586, 0.4207, 0.6586, 0.4207, 0.6586, 0.4207, 0.6586, 0.4207, 0.6586, 0.4207, 0.6586, 0.4207, 0.6586, 0.4207, 0.6586, 0.4207, 0.6586, 0.4207, 0.6586, 0.4207, 0.6586, 0.4207, 0.6586, 0.4207, 0.6586, 0.4207, 0.6586, 0.4207, 0.6586, 0.4207, 0.6586, 0.4207, 0.6586, 0.4207, 0.6586, 0.4207, 0.6586, 0.4207, 0.6586, 0.4207, 0.6586, 0.4207, 0.6586, 0.4207, 0.6586, 0.4207, 0.6586, 0.4207, 0.6586, 0.4207, 0.6586, 0.4207, 0.6586, 0.4207, 0.6586, 0.4207, 0.6586, 0.4207, 0.6586, 0.4207, 0.6586, 0.4207, 0.6586, 0.4207, 0.6586, 0.4207, 0.6586, 0.4207, 0.6586, 0.4207, 0.6586, 0.4207, 0.6586, 0.4207, 0.6586, 0.4207, 0.6586, 0.4207, 0.6586, 0.4207, 0.6586, 0.4207, 0.6586, 0.4656, 0.6684, 0.4656, 0.6684, 0.4656, 0.6684, 0.4656, 0.6684, 0.4656, 0.6684, 0.4656, 0.6684, 0.4656, 0.6684, 0.4656, 0.6684, 0.4656, 0.6684, 0.4656, 0.6684, 0.4656, 0.6684, 0.4656, 0.6684, 0.4656, 0.6684, 0.4656, 0.6684, 0.4656, 0.6684, 0.4656, 0.6684, 0.4656, 0.6684, 0.4656, 0.6684, 0.4656, 0.6684, 0.4656, 0.6684, 0.4656, 0.6684, 0.4656, 0.6684, 0.4656, 0.6684, 0.4656, 0.6684, 0.4656, 0.6684, 0.4656, 0.6684, 0.4656, 0.6684, 0.4656, 0.6684, 0.4656, 0.6684, 0.4656, 0.6684, 0.4656, 0.6684, 0.4803, 0.655, 0.4803, 0.655, 0.4803, 0.655, 0.4803, 0.655, 0.4803, 0.655, 0.4803, 0.655, 0.4803, 0.655, 0.4803, 0.655, 0.4803, 0.655, 0.4803, 0.655, 0.4803, 0.655, 0.4803, 0.655, 0.4803, 0.655, 0.4803, 0.655, 0.4803, 0.655, 0.4803, 0.655, 0.4803, 0.655, 0.4803, 0.655, 0.4803, 0.655, 0.4803, 0.655, 0.4803, 0.655, 0.4803, 0.655, 0.4803, 0.655, 0.4803, 0.655, 0.4803, 0.655, 0.4803, 0.655, 0.4803, 0.655, 0.4803, 0.655, 0.4803, 0.655, 0.4803, 0.655, 0.4803, 0.655, 0.4803, 0.655, 0.4803, 0.655, 0.4803, 0.655, 0.4803, 0.655, 0.4803, 0.655, 0.4803, 0.655, 0.4803, 0.655, 0.4803, 0.655, 0.4803, 0.655, 0.4803, 0.655, 0.4803, 0.655, 0.4803, 0.655, 0.4803, 0.655, 0.4803, 0.655, 0.4803, 0.655, 0.4803, 0.655, 0.4803, 0.655, 0.4803, 0.655, 0.4803, 0.655, 0.4803, 0.655, 0.4803, 0.655, 0.4803, 0.655, 0.4803, 0.655, 0.4803, 0.655, 0.4803, 0.655, 0.4803, 0.655, 0.4803, 0.655, 0.4803, 0.655, 0.4803, 0.655, 0.4803, 0.655, 0.4803, 0.655, 0.4803, 0.655, 0.4803, 0.655, 0.4803, 0.655, 0.4803, 0.655, 0.4803, 0.655, 0.4803, 0.655, 0.4803, 0.655, 0.4803, 0.655, 0.4803, 0.655, 0.4803, 0.655, 0.4803, 0.655, 0.4803, 0.655, 0.4803, 0.655, 0.4803, 0.655, 0.4207, 0.6586, 0.4207, 0.6586, 0.4207, 0.6586, 0.4207, 0.6586, 0.4207, 0.6586, 0.4207, 0.6586, 0.4207, 0.6586, 0.4207, 0.6586, 0.4207, 0.6586, 0.4207, 0.6586, 0.4207, 0.6586, 0.4207, 0.6586, 0.4207, 0.6586, 0.4207, 0.6586, 0.4207, 0.6586, 0.4207, 0.6586, 0.4207, 0.6586, 0.4207, 0.6586, 0.4207, 0.6586, 0.4207, 0.6586, 0.4207, 0.6586, 0.4207, 0.6586, 0.4207, 0.6586, 0.4207, 0.6586, 0.4207, 0.6586, 0.4207, 0.6586, 0.4803, 0.655, 0.4803, 0.655, 0.4803, 0.655, 0.4803, 0.655, 0.4803, 0.655, 0.4803, 0.655, 0.4803, 0.655, 0.4803, 0.655, 0.4803, 0.655, 0.4803, 0.655, 0.4207, 0.6586, 0.4207, 0.6586, 0.4207, 0.6586, 0.4207, 0.6586, 0.4207, 0.6586, 0.4207, 0.6586, 0.4207, 0.6586, 0.4207, 0.6586, 0.4207, 0.6586, 0.4207, 0.6586, 0.4803, 0.655, 0.4803, 0.655, 0.4803, 0.655, 0.4803, 0.655, 0.4803, 0.655, 0.4803, 0.655, 0.4803, 0.655, 0.4803, 0.655, 0.4803, 0.655, 0.4803, 0.655, 0.4803, 0.655, 0.4803, 0.655, 0.4803, 0.655, 0.4803, 0.655, 0.4803, 0.655, 0.4803, 0.655, 0.4803, 0.655, 0.4803, 0.655, 0.4803, 0.655, 0.4803, 0.655, 0.4803, 0.655, 0.4803, 0.655, 0.4803, 0.655, 0.4803, 0.655, 0.4207, 0.6586, 0.4207, 0.6586, 0.4207, 0.6586, 0.4207, 0.6586, 0.4207, 0.6586, 0.4207, 0.6586, 0.4207, 0.6586, 0.4207, 0.6586, 0.4207, 0.6586, 0.4207, 0.6586, 0.4207, 0.6586, 0.4207, 0.6586, 0.4207, 0.6586, 0.4207, 0.6586, 0.4207, 0.6586, 0.4207, 0.6586, 0.4207, 0.6586, 0.4207, 0.6586, 0.4207, 0.6586, 0.4207, 0.6586, 0.4207, 0.6586, 0.4207, 0.6586, 0.4207, 0.6586, 0.4207, 0.6586, 0.4207, 0.6586, 0.4207, 0.6586, 0.4207, 0.6586, 0.4207, 0.6586, 0.4207, 0.6586, 0.4207, 0.6586, 0.4207, 0.6586, 0.4207, 0.6586, 0.4207, 0.6586, 0.4207, 0.6586, 0.4207, 0.6586, 0.4207, 0.6586, 0.4207, 0.6586, 0.4207, 0.6586, 0.4207, 0.6586, 0.4207, 0.6586, 0.4207, 0.6586, 0.4207, 0.6586, 0.4207, 0.6586, 0.4207, 0.6586, 0.4207, 0.6586, 0.4656, 0.6684, 0.4656, 0.6684, 0.4656, 0.6684, 0.4656, 0.6684, 0.4656, 0.6684, 0.4656, 0.6684, 0.4656, 0.6684, 0.4656, 0.6684, 0.4656, 0.6684, 0.4656, 0.6684, 0.4656, 0.6684, 0.4656, 0.6684, 0.4656, 0.6684, 0.4656, 0.6684, 0.4656, 0.6684, 0.4656, 0.6684, 0.4656, 0.6684, 0.4656, 0.6684, 0.4656, 0.6684, 0.4656, 0.6684, 0.4656, 0.6684, 0.4656, 0.6684, 0.4656, 0.6684, 0.4656, 0.6684, 0.4656, 0.6684, 0.4656, 0.6684, 0.4656, 0.6684, 0.4656, 0.6684, 0.4656, 0.6684, 0.4656, 0.6684, 0.4656, 0.6684, 0.4803, 0.655, 0.4803, 0.655, 0.4803, 0.655, 0.4803, 0.655, 0.4803, 0.655, 0.4803, 0.655, 0.4803, 0.655, 0.4803, 0.655, 0.4803, 0.655, 0.4803, 0.655, 0.4803, 0.655, 0.4803, 0.655, 0.4803, 0.655, 0.4803, 0.655, 0.4803, 0.655, 0.4803, 0.655, 0.4803, 0.655, 0.4803, 0.655, 0.4803, 0.655, 0.4803, 0.655, 0.4803, 0.655, 0.4803, 0.655, 0.4803, 0.655, 0.4803, 0.655, 0.4803, 0.655, 0.4803, 0.655, 0.4803, 0.655, 0.4803, 0.655, 0.4803, 0.655, 0.4803, 0.655, 0.4803, 0.655, 0.4803, 0.655, 0.4803, 0.655, 0.4803, 0.655, 0.4803, 0.655, 0.4803, 0.655, 0.4803, 0.655, 0.4803, 0.655, 0.4803, 0.655, 0.4803, 0.655, 0.4803, 0.655, 0.4803, 0.655, 0.4803, 0.655, 0.4803, 0.655, 0.4803, 0.655, 0.4803, 0.655, 0.4803, 0.655, 0.4803, 0.655, 0.4803, 0.655, 0.4803, 0.655, 0.4803, 0.655, 0.4803, 0.655, 0.4803, 0.655, 0.4803, 0.655, 0.4803, 0.655, 0.4803, 0.655, 0.4803, 0.655, 0.4803, 0.655, 0.4803, 0.655, 0.4803, 0.655, 0.4803, 0.655, 0.4803, 0.655, 0.4803, 0.655, 0.4803, 0.655, 0.4803, 0.655, 0.4803, 0.655, 0.4803, 0.655, 0.4803, 0.655, 0.4803, 0.655, 0.4803, 0.655, 0.4803, 0.655, 0.4803, 0.655, 0.4803, 0.655, 0.4803, 0.655, 0.4803, 0.655, 0.4803, 0.655, 0.4207, 0.6586, 0.4207, 0.6586, 0.4207, 0.6586, 0.4207, 0.6586, 0.4207, 0.6586, 0.4207, 0.6586, 0.4207, 0.6586, 0.4207, 0.6586, 0.4207, 0.6586, 0.4207, 0.6586, 0.4207, 0.6586, 0.4207, 0.6586, 0.4207, 0.6586, 0.4207, 0.6586, 0.4207, 0.6586, 0.4207, 0.6586, 0.4207, 0.6586, 0.4207, 0.6586, 0.4207, 0.6586, 0.4207, 0.6586, 0.4207, 0.6586, 0.4207, 0.6586, 0.4207, 0.6586, 0.4207, 0.6586, 0.4207, 0.6586, 0.4207, 0.6586, 0.4803, 0.655, 0.4803, 0.655, 0.4803, 0.655, 0.4803, 0.655, 0.4803, 0.655, 0.4803, 0.655, 0.4803, 0.655, 0.4803, 0.655, 0.4803, 0.655, 0.4803, 0.655, 0.4207, 0.6586, 0.4207, 0.6586, 0.4207, 0.6586, 0.4207, 0.6586, 0.4207, 0.6586, 0.4207, 0.6586, 0.4207, 0.6586, 0.4207, 0.6586, 0.4207, 0.6586, 0.4207, 0.6586, 0.4803, 0.655, 0.4803, 0.655, 0.4803, 0.655, 0.4803, 0.655, 0.4803, 0.655, 0.4803, 0.655, 0.4803, 0.655, 0.4803, 0.655, 0.4803, 0.655, 0.4803, 0.655, 0.4803, 0.655, 0.4803, 0.655, 0.4803, 0.655, 0.4803, 0.655, 0.4803, 0.655, 0.4803, 0.655, 0.4803, 0.655, 0.4803, 0.655, 0.4803, 0.655, 0.4803, 0.655, 0.4803, 0.655, 0.4803, 0.655, 0.4803, 0.655, 0.4803, 0.655, 0.4207, 0.6586, 0.4207, 0.6586, 0.4207, 0.6586, 0.4207, 0.6586, 0.4207, 0.6586, 0.4207, 0.6586, 0.4207, 0.6586, 0.4207, 0.6586, 0.4207, 0.6586, 0.4207, 0.6586, 0.4207, 0.6586, 0.4207, 0.6586, 0.4207, 0.6586, 0.4207, 0.6586, 0.4207, 0.6586, 0.4207, 0.6586, 0.4207, 0.6586, 0.4207, 0.6586, 0.4207, 0.6586, 0.4207, 0.6586, 0.4207, 0.6586, 0.4207, 0.6586, 0.4207, 0.6586, 0.4207, 0.6586, 0.4207, 0.6586, 0.4207, 0.6586, 0.4207, 0.6586, 0.4207, 0.6586, 0.4207, 0.6586, 0.4207, 0.6586, 0.4207, 0.6586, 0.4207, 0.6586, 0.4207, 0.6586, 0.4207, 0.6586, 0.4207, 0.6586, 0.4207, 0.6586, 0.4207, 0.6586, 0.4207, 0.6586, 0.4207, 0.6586, 0.4207, 0.6586, 0.4207, 0.6586, 0.4207, 0.6586, 0.4207, 0.6586, 0.4207, 0.6586, 0.4207, 0.6586, 0.4656, 0.6684, 0.4656, 0.6684, 0.4656, 0.6684, 0.4656, 0.6684, 0.4656, 0.6684, 0.4656, 0.6684, 0.4656, 0.6684, 0.4656, 0.6684, 0.4656, 0.6684, 0.4656, 0.6684, 0.4656, 0.6684, 0.4656, 0.6684, 0.4656, 0.6684, 0.4656, 0.6684, 0.4656, 0.6684, 0.4656, 0.6684, 0.4656, 0.6684, 0.4656, 0.6684, 0.4656, 0.6684, 0.4656, 0.6684, 0.4656, 0.6684, 0.4656, 0.6684, 0.4656, 0.6684, 0.4656, 0.6684, 0.4656, 0.6684, 0.4656, 0.6684, 0.4656, 0.6684, 0.4656, 0.6684, 0.4656, 0.6684, 0.4656, 0.6684, 0.4656, 0.6684, 0.4803, 0.655, 0.4803, 0.655, 0.4803, 0.655, 0.4803, 0.655, 0.4803, 0.655, 0.4803, 0.655, 0.4803, 0.655, 0.4803, 0.655, 0.4803, 0.655, 0.4803, 0.655, 0.4803, 0.655, 0.4803, 0.655, 0.4803, 0.655, 0.4803, 0.655, 0.4803, 0.655, 0.4803, 0.655, 0.4803, 0.655, 0.4803, 0.655, 0.4803, 0.655, 0.4803, 0.655, 0.4803, 0.655, 0.4803, 0.655, 0.4803, 0.655, 0.4803, 0.655, 0.4803, 0.655, 0.4803, 0.655, 0.4803, 0.655, 0.4803, 0.655, 0.4803, 0.655, 0.4803, 0.655, 0.4803, 0.655, 0.4803, 0.655, 0.4803, 0.655, 0.4803, 0.655, 0.4803, 0.655, 0.4803, 0.655, 0.4803, 0.655, 0.4803, 0.655, 0.4803, 0.655, 0.4803, 0.655, 0.4803, 0.655, 0.4803, 0.655, 0.4803, 0.655, 0.4803, 0.655, 0.4803, 0.655, 0.4803, 0.655, 0.4803, 0.655, 0.4803, 0.655, 0.4803, 0.655, 0.4803, 0.655, 0.4803, 0.655, 0.4803, 0.655, 0.4803, 0.655, 0.4803, 0.655, 0.4803, 0.655, 0.4803, 0.655, 0.4803, 0.655, 0.4803, 0.655, 0.4803, 0.655, 0.4803, 0.655, 0.4803, 0.655, 0.4803, 0.655, 0.4803, 0.655, 0.4803, 0.655, 0.4803, 0.655, 0.4803, 0.655, 0.4803, 0.655, 0.4803, 0.655, 0.4803, 0.655, 0.4803, 0.655, 0.4803, 0.655, 0.4803, 0.655, 0.4803, 0.655, 0.4803, 0.655, 0.4803, 0.655, 0.4803, 0.655, 0.4207, 0.6586, 0.4207, 0.6586, 0.4207, 0.6586, 0.4207, 0.6586, 0.4207, 0.6586, 0.4207, 0.6586, 0.4207, 0.6586, 0.4207, 0.6586, 0.4207, 0.6586, 0.4207, 0.6586, 0.4207, 0.6586, 0.4207, 0.6586, 0.4207, 0.6586, 0.4207, 0.6586, 0.4207, 0.6586, 0.4207, 0.6586, 0.4207, 0.6586, 0.4207, 0.6586, 0.4207, 0.6586, 0.4207, 0.6586, 0.4207, 0.6586, 0.4207, 0.6586, 0.4207, 0.6586, 0.4207, 0.6586, 0.4207, 0.6586, 0.4207, 0.6586, 0.4803, 0.655, 0.4803, 0.655, 0.4803, 0.655, 0.4803, 0.655, 0.4803, 0.655, 0.4803, 0.655, 0.4803, 0.655, 0.4803, 0.655, 0.4803, 0.655, 0.4803, 0.655, 0.4207, 0.6586, 0.4207, 0.6586, 0.4207, 0.6586, 0.4207, 0.6586, 0.4207, 0.6586, 0.4207, 0.6586, 0.4207, 0.6586, 0.4207, 0.6586, 0.4207, 0.6586, 0.4207, 0.6586, 0.4803, 0.655, 0.4803, 0.655, 0.4803, 0.655, 0.4803, 0.655, 0.4803, 0.655, 0.4803, 0.655, 0.4803, 0.655, 0.4803, 0.655, 0.4803, 0.655, 0.4803, 0.655, 0.4803, 0.655, 0.4803, 0.655, 0.4803, 0.655, 0.4803, 0.655, 0.4803, 0.655, 0.4803, 0.655, 0.4803, 0.655, 0.4803, 0.655, 0.4803, 0.655, 0.4803, 0.655, 0.4803, 0.655, 0.4803, 0.655, 0.4803, 0.655, 0.4803, 0.655, 0.4207, 0.6586, 0.4207, 0.6586, 0.4207, 0.6586, 0.4207, 0.6586, 0.4207, 0.6586, 0.4207, 0.6586, 0.4207, 0.6586, 0.4207, 0.6586, 0.4207, 0.6586, 0.4207, 0.6586, 0.4207, 0.6586, 0.4207, 0.6586, 0.4207, 0.6586, 0.4207, 0.6586, 0.4207, 0.6586, 0.4207, 0.6586, 0.4207, 0.6586, 0.4207, 0.6586, 0.4207, 0.6586, 0.4207, 0.6586, 0.4207, 0.6586, 0.4207, 0.6586, 0.4207, 0.6586, 0.4207, 0.6586, 0.4207, 0.6586, 0.4207, 0.6586, 0.4207, 0.6586, 0.4207, 0.6586, 0.4207, 0.6586, 0.4207, 0.6586, 0.4207, 0.6586, 0.4207, 0.6586, 0.4207, 0.6586, 0.4207, 0.6586, 0.4207, 0.6586, 0.4207, 0.6586, 0.4207, 0.6586, 0.4207, 0.6586, 0.4207, 0.6586, 0.4207, 0.6586, 0.4207, 0.6586, 0.4207, 0.6586, 0.4207, 0.6586, 0.4207, 0.6586, 0.4207, 0.6586, 0.4656, 0.6684, 0.4656, 0.6684, 0.4656, 0.6684, 0.4656, 0.6684, 0.4656, 0.6684, 0.4656, 0.6684, 0.4656, 0.6684, 0.4656, 0.6684, 0.4656, 0.6684, 0.4656, 0.6684, 0.4656, 0.6684, 0.4656, 0.6684, 0.4656, 0.6684, 0.4656, 0.6684, 0.4656, 0.6684, 0.4656, 0.6684, 0.4656, 0.6684, 0.4656, 0.6684, 0.4656, 0.6684, 0.4656, 0.6684, 0.4656, 0.6684, 0.4656, 0.6684, 0.4656, 0.6684, 0.4656, 0.6684, 0.4656, 0.6684, 0.4656, 0.6684, 0.4656, 0.6684, 0.4656, 0.6684, 0.4656, 0.6684, 0.4656, 0.6684, 0.4656, 0.6684, 0.4803, 0.655, 0.4803, 0.655, 0.4803, 0.655, 0.4803, 0.655, 0.4803, 0.655, 0.4803, 0.655, 0.4803, 0.655, 0.4803, 0.655, 0.4803, 0.655, 0.4803, 0.655, 0.4803, 0.655, 0.4803, 0.655, 0.4803, 0.655, 0.4803, 0.655, 0.4803, 0.655, 0.4803, 0.655, 0.4803, 0.655, 0.4803, 0.655, 0.4803, 0.655, 0.4803, 0.655, 0.4803, 0.655, 0.4803, 0.655, 0.4803, 0.655, 0.4803, 0.655, 0.4803, 0.655, 0.4803, 0.655, 0.4803, 0.655, 0.4803, 0.655, 0.4803, 0.655, 0.4803, 0.655, 0.4803, 0.655, 0.4803, 0.655, 0.4803, 0.655, 0.4803, 0.655, 0.4803, 0.655, 0.4803, 0.655, 0.4803, 0.655, 0.4803, 0.655, 0.4803, 0.655, 0.4803, 0.655, 0.4803, 0.655, 0.4803, 0.655, 0.4803, 0.655, 0.4803, 0.655, 0.4803, 0.655, 0.4803, 0.655, 0.4803, 0.655, 0.4803, 0.655, 0.4803, 0.655, 0.4803, 0.655, 0.4803, 0.655, 0.4803, 0.655, 0.4803, 0.655, 0.4803, 0.655, 0.4803, 0.655, 0.4803, 0.655, 0.4803, 0.655, 0.4803, 0.655, 0.4803, 0.655, 0.4803, 0.655, 0.4803, 0.655, 0.4803, 0.655, 0.4803, 0.655, 0.4803, 0.655, 0.4803, 0.655, 0.4803, 0.655, 0.4803, 0.655, 0.4803, 0.655, 0.4803, 0.655, 0.4803, 0.655, 0.4803, 0.655, 0.4803, 0.655, 0.4803, 0.655, 0.4803, 0.655, 0.4803, 0.655, 0.4803, 0.655, 0.4207, 0.6586, 0.4207, 0.6586, 0.4207, 0.6586, 0.4207, 0.6586, 0.4207, 0.6586, 0.4207, 0.6586, 0.4207, 0.6586, 0.4207, 0.6586, 0.4207, 0.6586, 0.4207, 0.6586, 0.4207, 0.6586, 0.4207, 0.6586, 0.4207, 0.6586, 0.4207, 0.6586, 0.4207, 0.6586, 0.4207, 0.6586, 0.4207, 0.6586, 0.4207, 0.6586, 0.4207, 0.6586, 0.4207, 0.6586, 0.4207, 0.6586, 0.4207, 0.6586, 0.4207, 0.6586, 0.4207, 0.6586, 0.4207, 0.6586, 0.4207, 0.6586, 0.4803, 0.655, 0.4803, 0.655, 0.4803, 0.655, 0.4803, 0.655, 0.4803, 0.655, 0.4803, 0.655, 0.4803, 0.655, 0.4803, 0.655, 0.4803, 0.655, 0.4803, 0.655, 0.4207, 0.6586, 0.4207, 0.6586, 0.4207, 0.6586, 0.4207, 0.6586, 0.4207, 0.6586, 0.4207, 0.6586, 0.4207, 0.6586, 0.4207, 0.6586, 0.4207, 0.6586, 0.4207, 0.6586, 0.4803, 0.655, 0.4803, 0.655, 0.4803, 0.655, 0.4803, 0.655, 0.4803, 0.655, 0.4803, 0.655, 0.4803, 0.655, 0.4803, 0.655, 0.4803, 0.655, 0.4803, 0.655, 0.4803, 0.655, 0.4803, 0.655, 0.4803, 0.655, 0.4803, 0.655, 0.4803, 0.655, 0.4803, 0.655, 0.4803, 0.655, 0.4803, 0.655, 0.4803, 0.655, 0.4803, 0.655, 0.4803, 0.655, 0.4803, 0.655, 0.4803, 0.655, 0.4803, 0.655, 0.4207, 0.6586, 0.4207, 0.6586, 0.4207, 0.6586, 0.4207, 0.6586, 0.4207, 0.6586, 0.4207, 0.6586, 0.4207, 0.6586, 0.4207, 0.6586, 0.4207, 0.6586, 0.4207, 0.6586, 0.4207, 0.6586, 0.4207, 0.6586, 0.4207, 0.6586, 0.4207, 0.6586, 0.4207, 0.6586, 0.4207, 0.6586, 0.4207, 0.6586, 0.4207, 0.6586, 0.4207, 0.6586, 0.4207, 0.6586, 0.4207, 0.6586, 0.4207, 0.6586, 0.4207, 0.6586, 0.4207, 0.6586, 0.4207, 0.6586, 0.4207, 0.6586, 0.4207, 0.6586, 0.4207, 0.6586, 0.4207, 0.6586, 0.4207, 0.6586, 0.4207, 0.6586, 0.4207, 0.6586, 0.4207, 0.6586, 0.4207, 0.6586, 0.4207, 0.6586, 0.4207, 0.6586, 0.4207, 0.6586, 0.4207, 0.6586, 0.4207, 0.6586, 0.4207, 0.6586])
me_plane.materials.append(mat_basepalette)
me_plane.update()

# ---- objects
ob_debufftrinket = bpy.data.objects.new('DebuffTrinket', me_plane)
ob_empty = bpy.data.objects.new('Empty', None)

# ---- transforms, parenting, visibility, modifiers, constraints
ob_debufftrinket.location = (0.0, 0.0, 0.0)
ob_empty.location = (0.0, 0.5557, 1.018)
ob_empty.rotation_euler = (1.571, 0.0, 3.142)
ob_empty.scale = (0.1523, 0.1523, 0.1523)
ob_empty.empty_display_type = 'IMAGE'
ob_empty.empty_display_size = 5.0
ob_empty.use_empty_image_alpha = True
ob_empty.color = (1.0, 1.0, 1.0, 0.2037)

# ---- collection membership
col_collection.objects.link(ob_debufftrinket)
col_collection.objects.link(ob_empty)

# ---- scene / render settings (as saved in the file)
scene.frame_start = 1; scene.frame_end = 250; scene.frame_set(17)
scene.render.engine = 'BLENDER_EEVEE_NEXT'
scene.cycles.sampling_pattern = 'TABULATED_SOBOL'
scene.view_settings.view_transform = 'Filmic'
bpy.context.view_layer.update()

# ---- added for rendering (the .blend has no active camera and no usable light): camera, sun
cam_auto = bpy.data.cameras.new('AutoCamera')
cam_auto.lens = 50.0
cam_auto.sensor_width = 36.0
cam_auto.clip_end = 1000.0
ob_auto_camera = bpy.data.objects.new('AutoCamera', cam_auto)
scene.collection.objects.link(ob_auto_camera)
ob_auto_camera.location = (1.60254, -1.92304, 2.28203)
ob_auto_camera.rotation_euler = (1.09748, -7.21219e-08, 0.694738)
scene.camera = ob_auto_camera
light_auto_sun = bpy.data.lights.new('AutoSun', 'SUN')
light_auto_sun.energy = 3.0
light_auto_sun.angle = 0.0523599
ob_auto_sun = bpy.data.objects.new('AutoSun', light_auto_sun)
scene.collection.objects.link(ob_auto_sun)
ob_auto_sun.rotation_euler = (0.872665, 0.174533, 0.523599)
bpy.context.view_layer.update()
